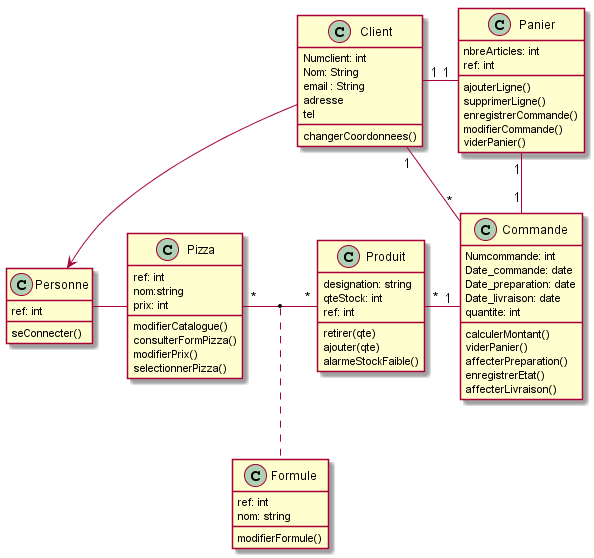

The diagram above was rendered by PlantUML. Its source (embedded in the PNG):
@startuml

class Client {
  {field} Numclient: int
          Nom: String
          email : String
          adresse 
          tel

  {method} changerCoordonnees()
}
class Commande{
  {field} Numcommande: int
          Date_commande: date
          Date_preparation: date
          Date_livraison: date
          quantite: int
  {method} calculerMontant()
           viderPanier()
           affecterPreparation()
           enregistrerEtat()
           affecterLivraison()
}
class Panier{
  {field} nbreArticles: int
          ref: int       
  {method} ajouterLigne()
           supprimerLigne()
           enregistrerCommande()
           modifierCommande()
           viderPanier()
}
class Produit{
  {field} designation: string
          qteStock: int
          ref: int

  {method} retirer(qte)
           ajouter(qte)
           alarmeStockFaible()
}
class Pizza{
  {field} ref: int
          nom:string
          prix: int

  {method} modifierCatalogue()
           consulterFormPizza()
           modifierPrix()
           selectionnerPizza()
}
class Personne{
  {field} ref: int
         

  {method} seConnecter()
           
}
Client "1" - "1" Panier 
Client "1" - "*" Commande 
Panier "1" - "1" Commande 
Pizza   "*" - "*" Produit
Produit   "*" - "1" Commande
(Pizza, Produit) . Formule 
Personne - Pizza
Client --> Personne
class Formule{
  {field} ref: int
          nom: string
  {method} modifierFormule()
}                          
@enduml